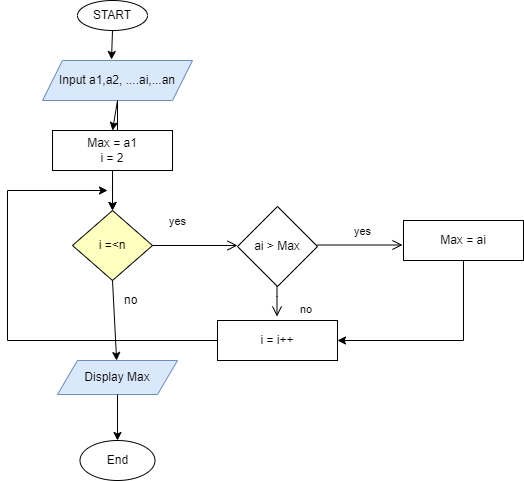

The diagram above was exported from draw.io. Its source (the exported page's mxGraphModel, read from the mxfile embedded in the PNG):
<mxGraphModel dx="868" dy="482" grid="1" gridSize="10" guides="1" tooltips="1" connect="1" arrows="1" fold="1" page="1" pageScale="1" pageWidth="850" pageHeight="1100" math="0" shadow="0">
  <root>
    <mxCell id="0" />
    <mxCell id="1" parent="0" />
    <mxCell id="-X2EzfX9oacI-Hazz-du-32" value="START" style="ellipse;whiteSpace=wrap;html=1;strokeColor=#000000;" parent="1" vertex="1">
      <mxGeometry x="310" y="100" width="70" height="30" as="geometry" />
    </mxCell>
    <mxCell id="-X2EzfX9oacI-Hazz-du-56" value="" style="edgeStyle=orthogonalEdgeStyle;rounded=0;orthogonalLoop=1;jettySize=auto;html=1;" parent="1" source="-X2EzfX9oacI-Hazz-du-33" target="-X2EzfX9oacI-Hazz-du-35" edge="1">
      <mxGeometry relative="1" as="geometry" />
    </mxCell>
    <mxCell id="-X2EzfX9oacI-Hazz-du-33" value="Input a1,a2, ....ai,...an" style="shape=parallelogram;perimeter=parallelogramPerimeter;whiteSpace=wrap;html=1;fixedSize=1;strokeColor=#6c8ebf;fillColor=#dae8fc;" parent="1" vertex="1">
      <mxGeometry x="275" y="160" width="150" height="40" as="geometry" />
    </mxCell>
    <mxCell id="-X2EzfX9oacI-Hazz-du-34" value="Max = a1&lt;br&gt;i = 2" style="rounded=0;whiteSpace=wrap;html=1;strokeColor=#000000;" parent="1" vertex="1">
      <mxGeometry x="285" y="230" width="120" height="40" as="geometry" />
    </mxCell>
    <mxCell id="-X2EzfX9oacI-Hazz-du-35" value="i =&amp;lt;n" style="rhombus;whiteSpace=wrap;html=1;fillColor=#ffffc0;strokeColor=#000000;" parent="1" vertex="1">
      <mxGeometry x="305" y="310" width="80" height="70" as="geometry" />
    </mxCell>
    <mxCell id="-X2EzfX9oacI-Hazz-du-36" value="yes&lt;br&gt;" style="edgeStyle=orthogonalEdgeStyle;html=1;align=left;verticalAlign=bottom;endArrow=open;endSize=8;strokeColor=#000000;rounded=0;" parent="1" source="-X2EzfX9oacI-Hazz-du-35" edge="1">
      <mxGeometry x="-0.6471" y="15" relative="1" as="geometry">
        <mxPoint x="470" y="345" as="targetPoint" />
        <mxPoint as="offset" />
      </mxGeometry>
    </mxCell>
    <mxCell id="-X2EzfX9oacI-Hazz-du-38" value="ai &amp;gt; Max" style="rhombus;whiteSpace=wrap;html=1;strokeColor=#000000;" parent="1" vertex="1">
      <mxGeometry x="470" y="306" width="80" height="80" as="geometry" />
    </mxCell>
    <mxCell id="-X2EzfX9oacI-Hazz-du-39" value="yes&lt;br&gt;" style="edgeStyle=orthogonalEdgeStyle;html=1;align=left;verticalAlign=bottom;endArrow=open;endSize=8;strokeColor=#000000;rounded=0;" parent="1" edge="1">
      <mxGeometry x="-0.1765" y="5" relative="1" as="geometry">
        <mxPoint x="635" y="344.5" as="targetPoint" />
        <mxPoint x="550" y="344.5" as="sourcePoint" />
        <mxPoint as="offset" />
      </mxGeometry>
    </mxCell>
    <mxCell id="-X2EzfX9oacI-Hazz-du-41" value="Max = ai" style="rounded=0;whiteSpace=wrap;html=1;strokeColor=#000000;" parent="1" vertex="1">
      <mxGeometry x="636" y="320" width="120" height="40" as="geometry" />
    </mxCell>
    <mxCell id="-X2EzfX9oacI-Hazz-du-42" value="i = i++" style="rounded=0;whiteSpace=wrap;html=1;strokeColor=#000000;" parent="1" vertex="1">
      <mxGeometry x="450" y="420" width="120" height="40" as="geometry" />
    </mxCell>
    <mxCell id="-X2EzfX9oacI-Hazz-du-44" value="no" style="edgeStyle=orthogonalEdgeStyle;html=1;align=left;verticalAlign=top;endArrow=open;endSize=8;strokeColor=#000000;rounded=0;" parent="1" edge="1">
      <mxGeometry x="-0.3333" y="21" relative="1" as="geometry">
        <mxPoint x="509.5" y="416" as="targetPoint" />
        <mxPoint x="509.5" y="386" as="sourcePoint" />
        <mxPoint as="offset" />
        <Array as="points">
          <mxPoint x="510" y="396" />
          <mxPoint x="510" y="396" />
        </Array>
      </mxGeometry>
    </mxCell>
    <mxCell id="-X2EzfX9oacI-Hazz-du-45" value="" style="endArrow=none;html=1;rounded=0;entryX=0;entryY=0.5;entryDx=0;entryDy=0;" parent="1" target="-X2EzfX9oacI-Hazz-du-42" edge="1">
      <mxGeometry width="50" height="50" relative="1" as="geometry">
        <mxPoint x="240" y="440" as="sourcePoint" />
        <mxPoint x="440" y="400" as="targetPoint" />
      </mxGeometry>
    </mxCell>
    <mxCell id="-X2EzfX9oacI-Hazz-du-46" value="" style="endArrow=none;html=1;rounded=0;" parent="1" edge="1">
      <mxGeometry width="50" height="50" relative="1" as="geometry">
        <mxPoint x="240" y="440" as="sourcePoint" />
        <mxPoint x="240" y="290" as="targetPoint" />
      </mxGeometry>
    </mxCell>
    <mxCell id="-X2EzfX9oacI-Hazz-du-48" value="" style="endArrow=classic;html=1;rounded=0;exitX=0.5;exitY=1;exitDx=0;exitDy=0;" parent="1" source="-X2EzfX9oacI-Hazz-du-34" target="-X2EzfX9oacI-Hazz-du-35" edge="1">
      <mxGeometry width="50" height="50" relative="1" as="geometry">
        <mxPoint x="390" y="450" as="sourcePoint" />
        <mxPoint x="440" y="400" as="targetPoint" />
      </mxGeometry>
    </mxCell>
    <mxCell id="-X2EzfX9oacI-Hazz-du-49" value="" style="endArrow=classic;html=1;rounded=0;" parent="1" edge="1">
      <mxGeometry width="50" height="50" relative="1" as="geometry">
        <mxPoint x="240" y="290" as="sourcePoint" />
        <mxPoint x="340" y="290" as="targetPoint" />
      </mxGeometry>
    </mxCell>
    <mxCell id="-X2EzfX9oacI-Hazz-du-51" value="End" style="ellipse;whiteSpace=wrap;html=1;strokeColor=#000000;" parent="1" vertex="1">
      <mxGeometry x="312.5" y="540" width="75" height="40" as="geometry" />
    </mxCell>
    <mxCell id="-X2EzfX9oacI-Hazz-du-52" value="" style="endArrow=classic;html=1;rounded=0;exitX=0.5;exitY=1;exitDx=0;exitDy=0;entryX=0.46;entryY=-0.025;entryDx=0;entryDy=0;entryPerimeter=0;" parent="1" source="-X2EzfX9oacI-Hazz-du-32" target="-X2EzfX9oacI-Hazz-du-33" edge="1">
      <mxGeometry width="50" height="50" relative="1" as="geometry">
        <mxPoint x="390" y="450" as="sourcePoint" />
        <mxPoint x="350" y="160" as="targetPoint" />
      </mxGeometry>
    </mxCell>
    <mxCell id="-X2EzfX9oacI-Hazz-du-54" value="" style="endArrow=classic;html=1;rounded=0;entryX=0.5;entryY=0;entryDx=0;entryDy=0;exitX=0.5;exitY=1;exitDx=0;exitDy=0;" parent="1" source="-X2EzfX9oacI-Hazz-du-33" target="-X2EzfX9oacI-Hazz-du-34" edge="1">
      <mxGeometry width="50" height="50" relative="1" as="geometry">
        <mxPoint x="340" y="200" as="sourcePoint" />
        <mxPoint x="440" y="200" as="targetPoint" />
      </mxGeometry>
    </mxCell>
    <mxCell id="-X2EzfX9oacI-Hazz-du-40" value="Display Max" style="shape=parallelogram;perimeter=parallelogramPerimeter;whiteSpace=wrap;html=1;fixedSize=1;strokeColor=#6c8ebf;fillColor=#dae8fc;" parent="1" vertex="1">
      <mxGeometry x="290" y="460" width="120" height="34" as="geometry" />
    </mxCell>
    <mxCell id="-X2EzfX9oacI-Hazz-du-60" value="" style="endArrow=classic;html=1;rounded=0;strokeColor=#000000;entryX=1;entryY=0.5;entryDx=0;entryDy=0;exitX=0.5;exitY=1;exitDx=0;exitDy=0;" parent="1" source="-X2EzfX9oacI-Hazz-du-41" target="-X2EzfX9oacI-Hazz-du-42" edge="1">
      <mxGeometry width="50" height="50" relative="1" as="geometry">
        <mxPoint x="390" y="390" as="sourcePoint" />
        <mxPoint x="440" y="340" as="targetPoint" />
        <Array as="points">
          <mxPoint x="696" y="440" />
        </Array>
      </mxGeometry>
    </mxCell>
    <mxCell id="-X2EzfX9oacI-Hazz-du-61" value="" style="endArrow=classic;html=1;rounded=0;strokeColor=#000000;exitX=0.5;exitY=1;exitDx=0;exitDy=0;" parent="1" source="-X2EzfX9oacI-Hazz-du-35" target="-X2EzfX9oacI-Hazz-du-40" edge="1">
      <mxGeometry width="50" height="50" relative="1" as="geometry">
        <mxPoint x="335" y="440" as="sourcePoint" />
        <mxPoint x="385" y="390" as="targetPoint" />
      </mxGeometry>
    </mxCell>
    <mxCell id="-X2EzfX9oacI-Hazz-du-62" value="" style="endArrow=classic;html=1;rounded=0;strokeColor=#000000;exitX=0.5;exitY=1;exitDx=0;exitDy=0;" parent="1" source="-X2EzfX9oacI-Hazz-du-40" target="-X2EzfX9oacI-Hazz-du-51" edge="1">
      <mxGeometry width="50" height="50" relative="1" as="geometry">
        <mxPoint x="385" y="544" as="sourcePoint" />
        <mxPoint x="435" y="494" as="targetPoint" />
      </mxGeometry>
    </mxCell>
    <mxCell id="-X2EzfX9oacI-Hazz-du-64" value="no" style="text;whiteSpace=wrap;html=1;" parent="1" vertex="1">
      <mxGeometry x="355" y="386" width="50" height="40" as="geometry" />
    </mxCell>
  </root>
</mxGraphModel>